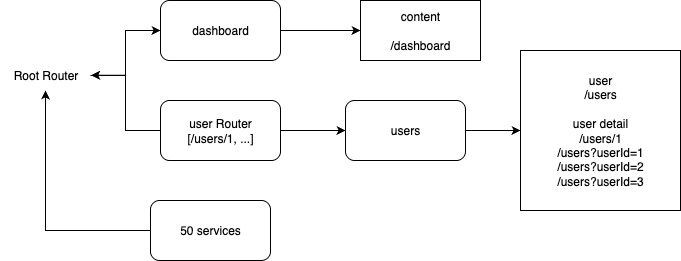

The diagram above was exported from draw.io. Its source (the exported page's mxGraphModel, read from the mxfile embedded in the PNG):
<mxGraphModel dx="703" dy="382" grid="1" gridSize="10" guides="1" tooltips="1" connect="1" arrows="1" fold="1" page="1" pageScale="1" pageWidth="1169" pageHeight="827" math="0" shadow="0">
  <root>
    <mxCell id="0" />
    <mxCell id="1" parent="0" />
    <mxCell id="9DccJg0yExKElM1eNJRT-3" style="edgeStyle=orthogonalEdgeStyle;rounded=0;orthogonalLoop=1;jettySize=auto;html=1;" edge="1" parent="1" source="9DccJg0yExKElM1eNJRT-1">
      <mxGeometry relative="1" as="geometry">
        <mxPoint x="540" y="240" as="targetPoint" />
      </mxGeometry>
    </mxCell>
    <mxCell id="9DccJg0yExKElM1eNJRT-1" value="dashboard" style="rounded=1;whiteSpace=wrap;html=1;" vertex="1" parent="1">
      <mxGeometry x="340" y="210" width="120" height="60" as="geometry" />
    </mxCell>
    <mxCell id="9DccJg0yExKElM1eNJRT-5" style="edgeStyle=orthogonalEdgeStyle;rounded=0;orthogonalLoop=1;jettySize=auto;html=1;" edge="1" parent="1" source="9DccJg0yExKElM1eNJRT-2" target="9DccJg0yExKElM1eNJRT-6">
      <mxGeometry relative="1" as="geometry">
        <mxPoint x="530" y="320" as="targetPoint" />
      </mxGeometry>
    </mxCell>
    <mxCell id="9DccJg0yExKElM1eNJRT-2" value="users" style="rounded=1;whiteSpace=wrap;html=1;" vertex="1" parent="1">
      <mxGeometry x="525" y="310" width="120" height="60" as="geometry" />
    </mxCell>
    <mxCell id="9DccJg0yExKElM1eNJRT-4" value="content&lt;div&gt;&lt;br&gt;&lt;/div&gt;&lt;div&gt;/dashboard&lt;/div&gt;" style="rounded=0;whiteSpace=wrap;html=1;" vertex="1" parent="1">
      <mxGeometry x="540" y="210" width="120" height="60" as="geometry" />
    </mxCell>
    <mxCell id="9DccJg0yExKElM1eNJRT-6" value="user&lt;div&gt;/users&lt;br&gt;&lt;div&gt;&lt;br&gt;&lt;/div&gt;&lt;div&gt;user detail&lt;/div&gt;&lt;/div&gt;&lt;div&gt;/users/1&lt;/div&gt;&lt;div&gt;/users?userId=1&lt;/div&gt;&lt;div&gt;/users?userId=2&lt;/div&gt;&lt;div&gt;/users?userId=3&lt;/div&gt;" style="whiteSpace=wrap;html=1;aspect=fixed;" vertex="1" parent="1">
      <mxGeometry x="700" y="260" width="160" height="160" as="geometry" />
    </mxCell>
    <mxCell id="9DccJg0yExKElM1eNJRT-8" style="edgeStyle=orthogonalEdgeStyle;rounded=0;orthogonalLoop=1;jettySize=auto;html=1;" edge="1" parent="1" source="9DccJg0yExKElM1eNJRT-7" target="9DccJg0yExKElM1eNJRT-1">
      <mxGeometry relative="1" as="geometry" />
    </mxCell>
    <mxCell id="9DccJg0yExKElM1eNJRT-7" value="Root Router" style="text;html=1;align=center;verticalAlign=middle;resizable=0;points=[];autosize=1;strokeColor=none;fillColor=none;" vertex="1" parent="1">
      <mxGeometry x="180" y="270" width="90" height="30" as="geometry" />
    </mxCell>
    <mxCell id="9DccJg0yExKElM1eNJRT-11" style="edgeStyle=orthogonalEdgeStyle;rounded=0;orthogonalLoop=1;jettySize=auto;html=1;" edge="1" parent="1" source="9DccJg0yExKElM1eNJRT-10" target="9DccJg0yExKElM1eNJRT-7">
      <mxGeometry relative="1" as="geometry" />
    </mxCell>
    <mxCell id="9DccJg0yExKElM1eNJRT-10" value="50 services" style="rounded=1;whiteSpace=wrap;html=1;" vertex="1" parent="1">
      <mxGeometry x="330" y="410" width="120" height="60" as="geometry" />
    </mxCell>
    <mxCell id="9DccJg0yExKElM1eNJRT-13" style="edgeStyle=orthogonalEdgeStyle;rounded=0;orthogonalLoop=1;jettySize=auto;html=1;" edge="1" parent="1" source="9DccJg0yExKElM1eNJRT-12" target="9DccJg0yExKElM1eNJRT-2">
      <mxGeometry relative="1" as="geometry" />
    </mxCell>
    <mxCell id="9DccJg0yExKElM1eNJRT-12" value="user Router&lt;div&gt;[/users/1, ...]&lt;/div&gt;" style="rounded=1;whiteSpace=wrap;html=1;" vertex="1" parent="1">
      <mxGeometry x="340" y="310" width="120" height="60" as="geometry" />
    </mxCell>
    <mxCell id="9DccJg0yExKElM1eNJRT-15" style="edgeStyle=orthogonalEdgeStyle;rounded=0;orthogonalLoop=1;jettySize=auto;html=1;entryX=1.007;entryY=0.489;entryDx=0;entryDy=0;entryPerimeter=0;" edge="1" parent="1" source="9DccJg0yExKElM1eNJRT-12" target="9DccJg0yExKElM1eNJRT-7">
      <mxGeometry relative="1" as="geometry" />
    </mxCell>
  </root>
</mxGraphModel>